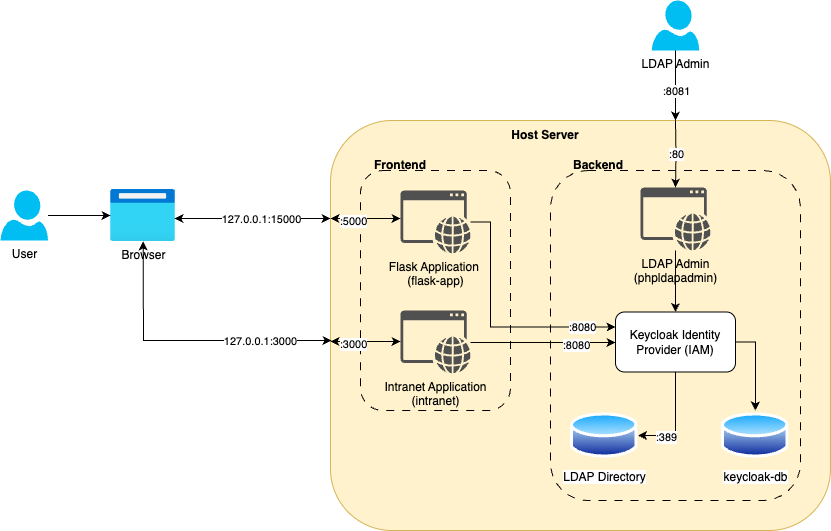

The diagram above was exported from draw.io. Its source (the exported page's mxGraphModel, read from the mxfile embedded in the PNG):
<mxGraphModel dx="1006" dy="833" grid="1" gridSize="10" guides="1" tooltips="1" connect="1" arrows="1" fold="1" page="1" pageScale="1" pageWidth="850" pageHeight="1100" math="0" shadow="0">
  <root>
    <mxCell id="0" />
    <mxCell id="1" parent="0" />
    <mxCell id="u5vHnymgZ4yKwFrMd1Db-3" value="User" style="verticalLabelPosition=bottom;html=1;verticalAlign=top;align=center;strokeColor=none;fillColor=#00BEF2;shape=mxgraph.azure.user;" parent="1" vertex="1">
      <mxGeometry x="60.00000000000001" y="490" width="47.5" height="50" as="geometry" />
    </mxCell>
    <mxCell id="u5vHnymgZ4yKwFrMd1Db-4" value="Browser" style="image;aspect=fixed;html=1;points=[];align=center;fontSize=12;image=img/lib/azure2/general/Browser.svg;" parent="1" vertex="1">
      <mxGeometry x="170" y="489" width="65" height="52" as="geometry" />
    </mxCell>
    <mxCell id="u5vHnymgZ4yKwFrMd1Db-8" style="edgeStyle=orthogonalEdgeStyle;rounded=0;orthogonalLoop=1;jettySize=auto;html=1;" parent="1" source="u5vHnymgZ4yKwFrMd1Db-3" target="u5vHnymgZ4yKwFrMd1Db-4" edge="1">
      <mxGeometry relative="1" as="geometry">
        <mxPoint x="270" y="517.5" as="targetPoint" />
      </mxGeometry>
    </mxCell>
    <mxCell id="u5vHnymgZ4yKwFrMd1Db-25" value="" style="endArrow=classic;startArrow=classic;html=1;rounded=0;exitX=0.985;exitY=0.558;exitDx=0;exitDy=0;exitPerimeter=0;entryX=0;entryY=0.5;entryDx=0;entryDy=0;" parent="1" source="u5vHnymgZ4yKwFrMd1Db-4" edge="1">
      <mxGeometry width="50" height="50" relative="1" as="geometry">
        <mxPoint x="360" y="458" as="sourcePoint" />
        <mxPoint x="390" y="518" as="targetPoint" />
      </mxGeometry>
    </mxCell>
    <mxCell id="-IDRltm436trWivJjKak-35" value="127.0.0.1:15000" style="edgeLabel;html=1;align=center;verticalAlign=middle;resizable=0;points=[];" vertex="1" connectable="0" parent="u5vHnymgZ4yKwFrMd1Db-25">
      <mxGeometry x="0.2435" relative="1" as="geometry">
        <mxPoint x="-11" as="offset" />
      </mxGeometry>
    </mxCell>
    <mxCell id="-IDRltm436trWivJjKak-1" value="" style="rounded=1;whiteSpace=wrap;html=1;align=right;verticalAlign=bottom;labelPosition=left;verticalLabelPosition=top;fillColor=#fff2cc;strokeColor=#d6b656;fillStyle=solid;" vertex="1" parent="1">
      <mxGeometry x="390" y="420" width="500" height="410" as="geometry" />
    </mxCell>
    <mxCell id="-IDRltm436trWivJjKak-2" value="Host Server" style="text;strokeColor=none;align=center;fillColor=none;html=1;verticalAlign=middle;whiteSpace=wrap;rounded=0;fontStyle=1" vertex="1" parent="1">
      <mxGeometry x="565" y="420" width="80" height="30" as="geometry" />
    </mxCell>
    <mxCell id="-IDRltm436trWivJjKak-14" value="" style="rounded=1;whiteSpace=wrap;html=1;dashed=1;dashPattern=8 8;fillColor=none;" vertex="1" parent="1">
      <mxGeometry x="610" y="470" width="250" height="330" as="geometry" />
    </mxCell>
    <mxCell id="-IDRltm436trWivJjKak-3" value="keycloak-db" style="image;aspect=fixed;perimeter=ellipsePerimeter;html=1;align=center;shadow=0;dashed=0;spacingTop=3;image=img/lib/active_directory/database.svg;" vertex="1" parent="1">
      <mxGeometry x="781" y="710" width="67.57" height="50" as="geometry" />
    </mxCell>
    <mxCell id="-IDRltm436trWivJjKak-25" style="edgeStyle=orthogonalEdgeStyle;rounded=0;orthogonalLoop=1;jettySize=auto;html=1;entryX=1;entryY=0.5;entryDx=0;entryDy=0;" edge="1" parent="1" source="-IDRltm436trWivJjKak-4" target="-IDRltm436trWivJjKak-7">
      <mxGeometry relative="1" as="geometry" />
    </mxCell>
    <mxCell id="-IDRltm436trWivJjKak-30" value=":389" style="edgeLabel;html=1;align=center;verticalAlign=middle;resizable=0;points=[];" vertex="1" connectable="0" parent="-IDRltm436trWivJjKak-25">
      <mxGeometry x="0.4558" y="1" relative="1" as="geometry">
        <mxPoint as="offset" />
      </mxGeometry>
    </mxCell>
    <mxCell id="-IDRltm436trWivJjKak-26" style="edgeStyle=orthogonalEdgeStyle;rounded=0;orthogonalLoop=1;jettySize=auto;html=1;entryX=0.5;entryY=0;entryDx=0;entryDy=0;exitX=1;exitY=0.5;exitDx=0;exitDy=0;" edge="1" parent="1" source="-IDRltm436trWivJjKak-4" target="-IDRltm436trWivJjKak-3">
      <mxGeometry relative="1" as="geometry" />
    </mxCell>
    <mxCell id="-IDRltm436trWivJjKak-4" value="Keycloak Identity Provider (IAM)" style="rounded=1;whiteSpace=wrap;html=1;" vertex="1" parent="1">
      <mxGeometry x="675" y="611.5" width="120" height="60" as="geometry" />
    </mxCell>
    <mxCell id="-IDRltm436trWivJjKak-11" value="" style="rounded=1;whiteSpace=wrap;html=1;dashed=1;dashPattern=8 8;fillColor=none;" vertex="1" parent="1">
      <mxGeometry x="420" y="470" width="150" height="240" as="geometry" />
    </mxCell>
    <mxCell id="-IDRltm436trWivJjKak-28" style="edgeStyle=orthogonalEdgeStyle;rounded=0;orthogonalLoop=1;jettySize=auto;html=1;entryX=0;entryY=0.25;entryDx=0;entryDy=0;" edge="1" parent="1" source="-IDRltm436trWivJjKak-5" target="-IDRltm436trWivJjKak-4">
      <mxGeometry relative="1" as="geometry">
        <Array as="points">
          <mxPoint x="550" y="522" />
          <mxPoint x="550" y="627" />
        </Array>
      </mxGeometry>
    </mxCell>
    <mxCell id="-IDRltm436trWivJjKak-31" value=":8080" style="edgeLabel;html=1;align=center;verticalAlign=middle;resizable=0;points=[];" vertex="1" connectable="0" parent="-IDRltm436trWivJjKak-28">
      <mxGeometry x="0.7249" relative="1" as="geometry">
        <mxPoint as="offset" />
      </mxGeometry>
    </mxCell>
    <mxCell id="-IDRltm436trWivJjKak-5" value="Flask Application&amp;nbsp;&lt;div&gt;(flask-app)&lt;/div&gt;" style="sketch=0;pointerEvents=1;shadow=0;dashed=0;html=1;strokeColor=none;fillColor=#505050;labelPosition=center;verticalLabelPosition=bottom;verticalAlign=top;outlineConnect=0;align=center;shape=mxgraph.office.concepts.application_web;" vertex="1" parent="1">
      <mxGeometry x="460" y="490" width="70" height="63" as="geometry" />
    </mxCell>
    <mxCell id="-IDRltm436trWivJjKak-7" value="LDAP Directory" style="image;aspect=fixed;perimeter=ellipsePerimeter;html=1;align=center;shadow=0;dashed=0;spacingTop=3;image=img/lib/active_directory/database.svg;" vertex="1" parent="1">
      <mxGeometry x="630" y="710" width="67.57" height="50" as="geometry" />
    </mxCell>
    <mxCell id="-IDRltm436trWivJjKak-27" style="edgeStyle=orthogonalEdgeStyle;rounded=0;orthogonalLoop=1;jettySize=auto;html=1;entryX=0.5;entryY=0;entryDx=0;entryDy=0;" edge="1" parent="1" source="-IDRltm436trWivJjKak-9" target="-IDRltm436trWivJjKak-4">
      <mxGeometry relative="1" as="geometry" />
    </mxCell>
    <mxCell id="-IDRltm436trWivJjKak-9" value="LDAP Admin&lt;div&gt;(phpldapadmin)&lt;/div&gt;" style="sketch=0;pointerEvents=1;shadow=0;dashed=0;html=1;strokeColor=none;fillColor=#505050;labelPosition=center;verticalLabelPosition=bottom;verticalAlign=top;outlineConnect=0;align=center;shape=mxgraph.office.concepts.application_web;" vertex="1" parent="1">
      <mxGeometry x="700" y="487" width="70" height="63" as="geometry" />
    </mxCell>
    <mxCell id="-IDRltm436trWivJjKak-29" style="edgeStyle=orthogonalEdgeStyle;rounded=0;orthogonalLoop=1;jettySize=auto;html=1;" edge="1" parent="1" source="-IDRltm436trWivJjKak-10">
      <mxGeometry relative="1" as="geometry">
        <mxPoint x="675" y="642" as="targetPoint" />
        <Array as="points">
          <mxPoint x="675" y="642" />
        </Array>
      </mxGeometry>
    </mxCell>
    <mxCell id="-IDRltm436trWivJjKak-33" value=":8080" style="edgeLabel;html=1;align=center;verticalAlign=middle;resizable=0;points=[];" vertex="1" connectable="0" parent="-IDRltm436trWivJjKak-29">
      <mxGeometry x="0.5866" y="-2" relative="1" as="geometry">
        <mxPoint x="-10" as="offset" />
      </mxGeometry>
    </mxCell>
    <mxCell id="-IDRltm436trWivJjKak-10" value="Intranet Application&lt;div&gt;(intranet)&lt;/div&gt;" style="sketch=0;pointerEvents=1;shadow=0;dashed=0;html=1;strokeColor=none;fillColor=#505050;labelPosition=center;verticalLabelPosition=bottom;verticalAlign=top;outlineConnect=0;align=center;shape=mxgraph.office.concepts.application_web;" vertex="1" parent="1">
      <mxGeometry x="460" y="610" width="70" height="63" as="geometry" />
    </mxCell>
    <mxCell id="-IDRltm436trWivJjKak-12" value="Frontend" style="text;strokeColor=none;align=center;fillColor=none;html=1;verticalAlign=middle;whiteSpace=wrap;rounded=0;fontStyle=1" vertex="1" parent="1">
      <mxGeometry x="420" y="450" width="80" height="30" as="geometry" />
    </mxCell>
    <mxCell id="-IDRltm436trWivJjKak-15" value="Backend" style="text;strokeColor=none;align=center;fillColor=none;html=1;verticalAlign=middle;whiteSpace=wrap;rounded=0;fontStyle=1" vertex="1" parent="1">
      <mxGeometry x="617.5699999999999" y="450" width="80" height="30" as="geometry" />
    </mxCell>
    <mxCell id="-IDRltm436trWivJjKak-16" value="" style="endArrow=classic;startArrow=classic;html=1;rounded=0;exitX=0;exitY=0.5;exitDx=0;exitDy=0;" edge="1" parent="1">
      <mxGeometry width="50" height="50" relative="1" as="geometry">
        <mxPoint x="390" y="518" as="sourcePoint" />
        <mxPoint x="460" y="518" as="targetPoint" />
      </mxGeometry>
    </mxCell>
    <mxCell id="-IDRltm436trWivJjKak-17" value=":5000" style="edgeLabel;html=1;align=center;verticalAlign=middle;resizable=0;points=[];" vertex="1" connectable="0" parent="-IDRltm436trWivJjKak-16">
      <mxGeometry x="-0.3778" y="-1" relative="1" as="geometry">
        <mxPoint y="1" as="offset" />
      </mxGeometry>
    </mxCell>
    <mxCell id="-IDRltm436trWivJjKak-19" value="" style="endArrow=classic;startArrow=classic;html=1;rounded=0;entryX=0;entryY=0.5;entryDx=0;entryDy=0;curved=0;" edge="1" parent="1" source="u5vHnymgZ4yKwFrMd1Db-4">
      <mxGeometry width="50" height="50" relative="1" as="geometry">
        <mxPoint x="235" y="640" as="sourcePoint" />
        <mxPoint x="391" y="640" as="targetPoint" />
        <Array as="points">
          <mxPoint x="203" y="640" />
        </Array>
      </mxGeometry>
    </mxCell>
    <mxCell id="-IDRltm436trWivJjKak-34" value="127.0.0.1:3000" style="edgeLabel;html=1;align=center;verticalAlign=middle;resizable=0;points=[];" vertex="1" connectable="0" parent="-IDRltm436trWivJjKak-19">
      <mxGeometry x="0.5052" relative="1" as="geometry">
        <mxPoint as="offset" />
      </mxGeometry>
    </mxCell>
    <mxCell id="-IDRltm436trWivJjKak-21" value="" style="endArrow=classic;startArrow=classic;html=1;rounded=0;exitX=0;exitY=0.5;exitDx=0;exitDy=0;" edge="1" parent="1">
      <mxGeometry width="50" height="50" relative="1" as="geometry">
        <mxPoint x="390" y="641" as="sourcePoint" />
        <mxPoint x="460" y="641" as="targetPoint" />
      </mxGeometry>
    </mxCell>
    <mxCell id="-IDRltm436trWivJjKak-22" value=":3000" style="edgeLabel;html=1;align=center;verticalAlign=middle;resizable=0;points=[];" vertex="1" connectable="0" parent="-IDRltm436trWivJjKak-21">
      <mxGeometry x="-0.3778" y="-1" relative="1" as="geometry">
        <mxPoint y="1" as="offset" />
      </mxGeometry>
    </mxCell>
    <mxCell id="-IDRltm436trWivJjKak-38" style="edgeStyle=orthogonalEdgeStyle;rounded=0;orthogonalLoop=1;jettySize=auto;html=1;" edge="1" parent="1" source="-IDRltm436trWivJjKak-36">
      <mxGeometry relative="1" as="geometry">
        <mxPoint x="735" y="420" as="targetPoint" />
      </mxGeometry>
    </mxCell>
    <mxCell id="-IDRltm436trWivJjKak-39" value=":8081" style="edgeLabel;html=1;align=center;verticalAlign=middle;resizable=0;points=[];" vertex="1" connectable="0" parent="-IDRltm436trWivJjKak-38">
      <mxGeometry x="-0.2414" relative="1" as="geometry">
        <mxPoint y="13" as="offset" />
      </mxGeometry>
    </mxCell>
    <mxCell id="-IDRltm436trWivJjKak-36" value="LDAP Admin" style="verticalLabelPosition=bottom;html=1;verticalAlign=top;align=center;strokeColor=none;fillColor=#00BEF2;shape=mxgraph.azure.user;" vertex="1" parent="1">
      <mxGeometry x="711.25" y="300" width="47.5" height="50" as="geometry" />
    </mxCell>
    <mxCell id="-IDRltm436trWivJjKak-41" value=":80" style="edgeStyle=orthogonalEdgeStyle;rounded=0;orthogonalLoop=1;jettySize=auto;html=1;" edge="1" parent="1" target="-IDRltm436trWivJjKak-9">
      <mxGeometry relative="1" as="geometry">
        <mxPoint x="735" y="420" as="sourcePoint" />
        <mxPoint x="745" y="430" as="targetPoint" />
      </mxGeometry>
    </mxCell>
  </root>
</mxGraphModel>